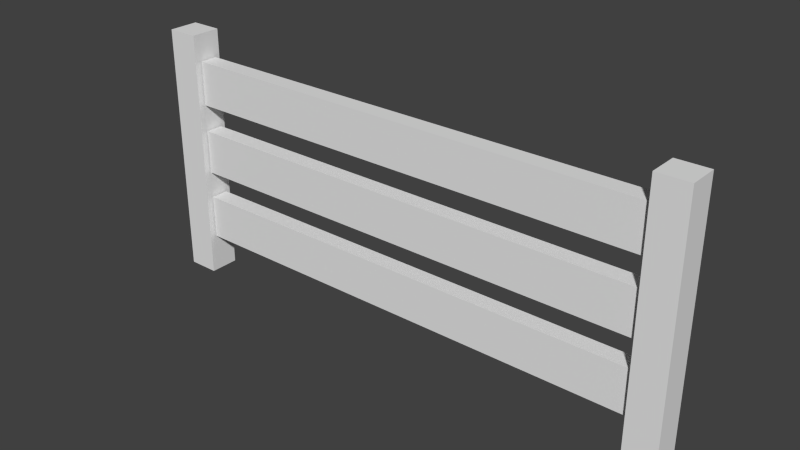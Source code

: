 # Source: solowhitePicketFence.blend  (saved by Blender 4.3.34; exported with 4.5.12 LTS)
import bpy
from mathutils import Matrix  # noqa: F401  (used for matrix-valued properties, if any)

bpy.ops.wm.read_factory_settings(use_empty=True)
scene = bpy.context.scene
scene.name = 'Scene'

# ---- world
world_world = bpy.data.worlds.new('World'); scene.world = world_world
world_world.color = (0.05088, 0.05088, 0.05088)
world_world.use_sun_shadow = False
world_world.sun_shadow_jitter_overblur = 0.0
world_world.cycles.sampling_method = 'MANUAL'
world_world.cycles.sample_map_resolution = 256

# ---- meshes
me_cube = bpy.data.meshes.new('Cube')
me_cube.from_pydata([(-1.0, -1.0, -1.0), (-1.0, -1.0, 1.0), (-1.0, 1.0, -1.0), (-1.0, 1.0, 1.0), (1.0, -1.0, -1.0), (1.0, -1.0, 1.0), (1.0, 1.0, -1.0), (1.0, 1.0, 1.0)], [], [(0, 1, 3, 2), (2, 3, 7, 6), (6, 7, 5, 4), (4, 5, 1, 0), (2, 6, 4, 0), (7, 3, 1, 5)])
_uv = me_cube.uv_layers.new(name='UVMap')
_uv.uv.foreach_set('vector', [0.375, 0.0, 0.625, 0.0, 0.625, 0.25, 0.375, 0.25, 0.375, 0.25, 0.625, 0.25, 0.625, 0.5, 0.375, 0.5, 0.375, 0.5, 0.625, 0.5, 0.625, 0.75, 0.375, 0.75, 0.375, 0.75, 0.625, 0.75, 0.625, 1.0, 0.375, 1.0, 0.125, 0.5, 0.375, 0.5, 0.375, 0.75, 0.125, 0.75, 0.625, 0.5, 0.875, 0.5, 0.875, 0.75, 0.625, 0.75])
me_cube.update()
me_cube_001 = bpy.data.meshes.new('Cube.001')
me_cube_001.from_pydata([(-1.0, -1.0, -1.0), (-1.0, -1.0, 1.0), (-1.0, 1.0, -1.0), (-1.0, 1.0, 1.0), (1.0, -1.0, -1.0), (1.0, -1.0, 1.0), (1.0, 1.0, -1.0), (1.0, 1.0, 1.0)], [], [(0, 1, 3, 2), (2, 3, 7, 6), (6, 7, 5, 4), (4, 5, 1, 0), (2, 6, 4, 0), (7, 3, 1, 5)])
_uv = me_cube_001.uv_layers.new(name='UVMap')
_uv.uv.foreach_set('vector', [0.375, 0.0, 0.625, 0.0, 0.625, 0.25, 0.375, 0.25, 0.375, 0.25, 0.625, 0.25, 0.625, 0.5, 0.375, 0.5, 0.375, 0.5, 0.625, 0.5, 0.625, 0.75, 0.375, 0.75, 0.375, 0.75, 0.625, 0.75, 0.625, 1.0, 0.375, 1.0, 0.125, 0.5, 0.375, 0.5, 0.375, 0.75, 0.125, 0.75, 0.625, 0.5, 0.875, 0.5, 0.875, 0.75, 0.625, 0.75])
me_cube_001.update()
me_cube_002 = bpy.data.meshes.new('Cube.002')
me_cube_002.from_pydata([(-1.0, -1.0, -1.0), (-1.0, -1.0, 1.0), (-1.0, 1.0, -1.0), (-1.0, 1.0, 1.0), (1.0, -1.0, -1.0), (1.0, -1.0, 1.0), (1.0, 1.0, -1.0), (1.0, 1.0, 1.0)], [], [(0, 1, 3, 2), (2, 3, 7, 6), (6, 7, 5, 4), (4, 5, 1, 0), (2, 6, 4, 0), (7, 3, 1, 5)])
_uv = me_cube_002.uv_layers.new(name='UVMap')
_uv.uv.foreach_set('vector', [0.375, 0.0, 0.625, 0.0, 0.625, 0.25, 0.375, 0.25, 0.375, 0.25, 0.625, 0.25, 0.625, 0.5, 0.375, 0.5, 0.375, 0.5, 0.625, 0.5, 0.625, 0.75, 0.375, 0.75, 0.375, 0.75, 0.625, 0.75, 0.625, 1.0, 0.375, 1.0, 0.125, 0.5, 0.375, 0.5, 0.375, 0.75, 0.125, 0.75, 0.625, 0.5, 0.875, 0.5, 0.875, 0.75, 0.625, 0.75])
me_cube_002.update()
me_cube_003 = bpy.data.meshes.new('Cube.003')
me_cube_003.from_pydata([(-1.0, -1.0, -1.0), (-1.0, -1.0, 1.0), (-1.0, 1.0, -1.0), (-1.0, 1.0, 1.0), (1.0, -1.0, -1.0), (1.0, -1.0, 1.0), (1.0, 1.0, -1.0), (1.0, 1.0, 1.0)], [], [(0, 1, 3, 2), (2, 3, 7, 6), (6, 7, 5, 4), (4, 5, 1, 0), (2, 6, 4, 0), (7, 3, 1, 5)])
_uv = me_cube_003.uv_layers.new(name='UVMap')
_uv.uv.foreach_set('vector', [0.375, 0.0, 0.625, 0.0, 0.625, 0.25, 0.375, 0.25, 0.375, 0.25, 0.625, 0.25, 0.625, 0.5, 0.375, 0.5, 0.375, 0.5, 0.625, 0.5, 0.625, 0.75, 0.375, 0.75, 0.375, 0.75, 0.625, 0.75, 0.625, 1.0, 0.375, 1.0, 0.125, 0.5, 0.375, 0.5, 0.375, 0.75, 0.125, 0.75, 0.625, 0.5, 0.875, 0.5, 0.875, 0.75, 0.625, 0.75])
me_cube_003.update()
me_cube_004 = bpy.data.meshes.new('Cube.004')
me_cube_004.from_pydata([(-1.0, -1.0, -1.0), (-1.0, -1.0, 1.0), (-1.0, 1.0, -1.0), (-1.0, 1.0, 1.0), (1.0, -1.0, -1.0), (1.0, -1.0, 1.0), (1.0, 1.0, -1.0), (1.0, 1.0, 1.0)], [], [(0, 1, 3, 2), (2, 3, 7, 6), (6, 7, 5, 4), (4, 5, 1, 0), (2, 6, 4, 0), (7, 3, 1, 5)])
_uv = me_cube_004.uv_layers.new(name='UVMap')
_uv.uv.foreach_set('vector', [0.375, 0.0, 0.625, 0.0, 0.625, 0.25, 0.375, 0.25, 0.375, 0.25, 0.625, 0.25, 0.625, 0.5, 0.375, 0.5, 0.375, 0.5, 0.625, 0.5, 0.625, 0.75, 0.375, 0.75, 0.375, 0.75, 0.625, 0.75, 0.625, 1.0, 0.375, 1.0, 0.125, 0.5, 0.375, 0.5, 0.375, 0.75, 0.125, 0.75, 0.625, 0.5, 0.875, 0.5, 0.875, 0.75, 0.625, 0.75])
me_cube_004.update()

# ---- objects
ob_cube = bpy.data.objects.new('Cube', me_cube)
ob_cube_001 = bpy.data.objects.new('Cube.001', me_cube_001)
ob_cube_002 = bpy.data.objects.new('Cube.002', me_cube_002)
ob_cube_003 = bpy.data.objects.new('Cube.003', me_cube_003)
ob_cube_004 = bpy.data.objects.new('Cube.004', me_cube_004)

# ---- transforms, parenting, visibility, modifiers, constraints
ob_cube.location = (0.0, 0.0, 1.71)
ob_cube.scale = (0.2294, 0.2179, 1.85)
ob_cube_001.location = (-7.474, 0.0, 1.71)
ob_cube_001.scale = (0.2294, 0.2179, 1.85)
ob_cube_002.location = (-3.722, 0.0, 2.849)
ob_cube_002.scale = (3.498, 0.1273, 0.3234)
ob_cube_003.location = (-3.722, 0.0, 1.805)
ob_cube_003.scale = (3.498, 0.1273, 0.3234)
ob_cube_004.location = (-3.722, 0.0, 0.7601)
ob_cube_004.scale = (3.498, 0.1273, 0.3234)

# ---- collection membership
scene.collection.objects.link(ob_cube)
scene.collection.objects.link(ob_cube_001)
scene.collection.objects.link(ob_cube_002)
scene.collection.objects.link(ob_cube_003)
scene.collection.objects.link(ob_cube_004)

# ---- scene / render settings (as saved in the file)
scene.frame_start = 1; scene.frame_end = 250; scene.frame_set(1)
scene.render.engine = 'CYCLES'
scene.render.dither_intensity = 0.0
scene.cycles.use_denoising = False
scene.cycles.samples = 10
scene.cycles.sampling_pattern = 'TABULATED_SOBOL'
scene.cycles.light_sampling_threshold = 0.0
scene.cycles.use_adaptive_sampling = False
scene.cycles.use_light_tree = False
scene.cycles.blur_glossy = 0.0
scene.cycles.pixel_filter_type = 'GAUSSIAN'
scene.cycles.sample_clamp_indirect = 0.0
scene.view_settings.view_transform = 'Standard'
bpy.context.view_layer.update()

# ---- added for rendering (the .blend has no active camera and no usable light): camera, sun
cam_auto = bpy.data.cameras.new('AutoCamera')
cam_auto.lens = 50.0
cam_auto.sensor_width = 36.0
cam_auto.clip_end = 1000.0
ob_auto_camera = bpy.data.objects.new('AutoCamera', cam_auto)
scene.collection.objects.link(ob_auto_camera)
ob_auto_camera.location = (4.37163, -9.73044, 8.19679)
ob_auto_camera.rotation_euler = (1.09748, -7.21219e-08, 0.694738)
scene.camera = ob_auto_camera
light_auto_sun = bpy.data.lights.new('AutoSun', 'SUN')
light_auto_sun.energy = 3.0
light_auto_sun.angle = 0.0523599
ob_auto_sun = bpy.data.objects.new('AutoSun', light_auto_sun)
scene.collection.objects.link(ob_auto_sun)
ob_auto_sun.rotation_euler = (0.872665, 0.174533, 0.523599)
bpy.context.view_layer.update()
